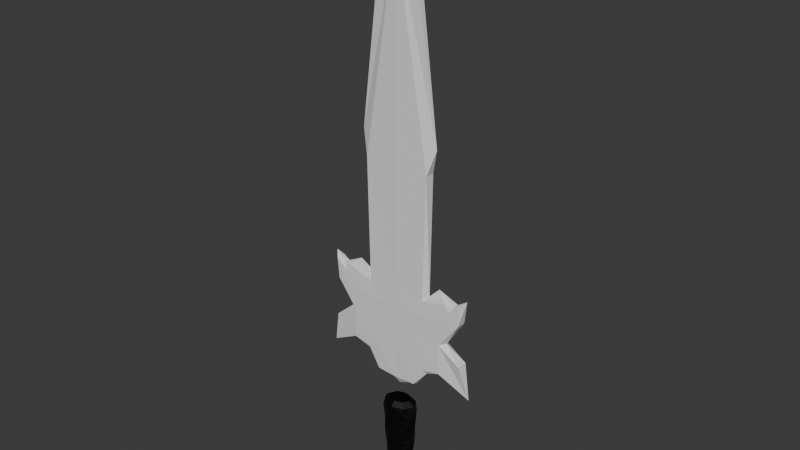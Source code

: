 # Source: Mirror.blend  (saved by Blender 4.2.66; exported with 4.5.12 LTS)
import bpy
from mathutils import Matrix  # noqa: F401  (used for matrix-valued properties, if any)

bpy.ops.wm.read_factory_settings(use_empty=True)
scene = bpy.context.scene
scene.name = 'Scene'

# ---- collections
col_collection = bpy.data.collections.new('Collection'); scene.collection.children.link(col_collection)

# ---- materials (node trees are filled in below, after node groups)
mat_material_002 = bpy.data.materials.new('Material.002')

# ---- material node trees
mat_material_002.use_nodes = True; mat_material_002.node_tree.nodes.clear()
_N = mat_material_002.node_tree.nodes; _L = mat_material_002.node_tree.links
n0 = _N.new('ShaderNodeBsdfPrincipled'); n0.name = 'Principled BSDF'; n0.location = (10, 300)
n0.inputs[0].default_value = (0.035, 0.035, 0.035, 1.0)
n0.inputs[1].default_value = 1.0
n1 = _N.new('ShaderNodeOutputMaterial'); n1.name = 'Material Output'; n1.location = (300, 300)
_L.new(n0.outputs[0], n1.inputs[0])
n1.is_active_output = True

# ---- world
world_world = bpy.data.worlds.new('World'); scene.world = world_world
world_world.use_nodes = True; world_world.node_tree.nodes.clear()
_N = world_world.node_tree.nodes; _L = world_world.node_tree.links
n0 = _N.new('ShaderNodeOutputWorld'); n0.name = 'World Output'; n0.location = (300, 300)
n1 = _N.new('ShaderNodeBackground'); n1.name = 'Background'; n1.location = (10, 300)
n1.inputs[0].default_value = (0.05088, 0.05088, 0.05088, 1.0)
_L.new(n1.outputs[0], n0.inputs[0])
n0.is_active_output = True
world_world.color = (0.05088, 0.05088, 0.05088)
world_world.sun_shadow_jitter_overblur = 0.0

# ---- meshes
me_plane_002 = bpy.data.meshes.new('Plane.002')
me_plane_002.from_pydata([(-0.9574, -0.1133, -3.864), (0.0, -0.1104, -3.923), (-0.6656, -0.1703, 15.28), (-1.367, -0.1194, 0.3503), (0.0, -0.09614, 0.5104), (0.0, -0.1104, 2.87), (-1.432, -0.1012, -2.962), (-0.6458, -0.09695, 0.4134), (-0.8561, -0.1115, 2.811), (-0.6432, -0.07804, -3.009), (-1.432, -0.6119, -2.962), (-0.9574, -0.5997, -3.864), (0.0, -0.6027, -3.923), (-0.6656, -0.5427, 15.28), (-1.367, -0.5937, 0.3503), (0.0, -0.6169, 0.5104), (-0.6432, -0.635, -3.009), (-1.576, -0.3565, 0.5271), (-0.9653, -0.3565, -3.955), (0.0, -0.3565, -4.316), (0.0, -0.3565, 16.53), (-2.277, -0.108, -2.774), (-2.277, -0.605, -2.774), (-2.312, -0.3565, -2.889), (-0.6379, -0.08322, -1.438), (-0.6379, -0.6298, -1.438), (-2.264, -0.1052, -1.368), (-2.264, -0.6078, -1.368), (-2.503, -0.3565, -1.324), (-2.077, -0.3565, 1.082), (-2.508, -0.1358, 0.6469), (-2.508, -0.5772, 0.6469), (0.0, -0.0896, -0.4422), (-0.5914, -0.08956, -0.4336), (-0.5914, -0.6235, -0.4336), (-1.303, -0.09141, -0.4047), (-2.014, -0.09543, -0.247), (-2.014, -0.6176, -0.247), (-2.738, -0.121, 0.3392), (-2.738, -0.5921, 0.3392), (-3.265, -0.1365, 0.7677), (-3.181, -0.1326, -0.1708), (-3.265, -0.5765, 0.7677), (-3.181, -0.5805, -0.1708), (-3.465, -0.3565, 1.027), (-1.465, -0.07994, -2.226), (-1.465, -0.6331, -2.226), (0.0, -0.0783, -2.223), (0.0, -0.6348, -2.223), (-3.683, -0.3565, -3.595), (-3.296, -0.1209, -2.027), (-3.296, -0.5922, -2.027), (-1.588, -0.4966, -3.112), (-2.905, -0.4859, 0.6343), (-1.588, -0.2165, -3.112), (-2.905, -0.2272, 0.6343), (-1.504, -0.1458, 5.949), (-1.504, -0.5673, 5.949), (0.0, -0.1189, 5.813), (0.0, -0.1248, 15.08), (0.0, -0.5883, 15.08), (-1.835, -0.3565, 7.058), (-1.355, -0.08687, -0.9801), (-2.799, -0.1079, -0.238), (-2.799, -0.6052, -0.238), (0.0, -0.0861, -1.001), (-0.6149, -0.08599, -1.001), (0.0, -0.627, -1.001), (0.0, -0.09161, -0.1173), (-0.313, -0.09528, 0.4299), (-0.5954, -0.09247, -0.1254), (-0.2857, -0.08958, -0.4424), (-0.2904, -0.08768, -0.7451), (-0.9442, -0.09541, -0.1294), (-0.3797, -0.1025, 1.436)], [], [(12, 48, 16), (41, 63, 26), (34, 15, 14), (49, 22, 27, 51), (16, 10, 11), (12, 11, 18, 19), (55, 29, 30), (52, 22, 23), (64, 43, 27), (32, 65, 72), (44, 40, 41), (37, 64, 27), (33, 71, 72), (54, 6, 0), (52, 18, 11), (15, 34, 67), (72, 66, 33), (12, 16, 11), (46, 10, 16), (5, 74, 8), (46, 25, 27), (58, 5, 8), (34, 14, 37), (56, 61, 2, 59), (66, 72, 65), (48, 67, 25), (26, 63, 36, 62), (37, 39, 64), (27, 25, 34, 37), (64, 42, 43), (45, 26, 62, 24), (25, 46, 16, 48), (63, 41, 40), (2, 20, 59), (58, 56, 59), (6, 9, 0), (67, 34, 25), (42, 44, 43), (36, 30, 3), (9, 1, 0), (56, 17, 57, 61), (45, 21, 26), (73, 3, 7), (39, 31, 53), (21, 54, 23), (0, 1, 19, 18), (52, 10, 22), (3, 35, 36), (47, 1, 9), (69, 74, 4), (49, 50, 26, 21), (21, 23, 49), (66, 65, 24), (23, 22, 49), (28, 27, 43), (60, 57, 15), (55, 44, 53), (8, 56, 58), (42, 39, 53), (62, 66, 24), (23, 54, 18, 52), (29, 53, 31), (8, 74, 7), (50, 51, 28), (29, 31, 14, 17), (44, 41, 43), (35, 73, 33), (45, 6, 21), (72, 71, 32), (20, 13, 60), (53, 44, 42), (3, 17, 56), (64, 39, 42), (8, 3, 56), (20, 2, 61, 13), (38, 63, 40), (9, 45, 24, 47), (21, 6, 54), (46, 27, 22), (10, 46, 22), (33, 66, 62, 35), (61, 57, 60, 13), (29, 17, 3, 30), (11, 10, 52), (65, 47, 24), (41, 26, 28), (37, 14, 31), (55, 38, 40), (54, 0, 18), (63, 38, 36), (14, 15, 57), (36, 38, 30), (51, 27, 28), (14, 57, 17), (55, 40, 44), (73, 70, 33), (35, 62, 36), (6, 45, 9), (38, 55, 30), (39, 37, 31), (69, 7, 74), (70, 73, 7), (26, 50, 28), (5, 4, 74), (70, 69, 68, 71), (32, 71, 68), (70, 7, 69), (33, 70, 71), (69, 4, 68), (8, 7, 3), (3, 73, 35), (43, 41, 28), (51, 50, 49), (53, 29, 55)])
_k = set([(0, 1), (0, 6), (0, 9), (0, 18), (0, 54), (1, 9), (1, 19), (1, 47), (2, 20), (2, 59), (2, 61), (3, 7), (3, 8), (3, 17), (3, 30), (3, 35), (3, 36), (3, 56), (3, 73), (4, 5), (4, 68), (4, 69), (4, 74), (5, 8), (5, 58), (5, 74), (6, 9), (6, 21), (6, 45), (6, 54), (7, 8), (7, 69), (7, 70), (7, 73), (7, 74), (8, 56), (8, 58), (8, 74), (9, 45), (9, 47), (10, 11), (10, 16), (10, 22), (10, 46), (10, 52), (11, 12), (11, 16), (11, 18), (11, 52), (12, 16), (12, 19), (12, 48), (13, 20), (13, 60), (13, 61), (14, 15), (14, 17), (14, 31), (14, 34), (14, 37), (14, 57), (15, 34), (15, 57), (15, 60), (15, 67), (16, 46), (16, 48), (17, 29), (17, 56), (17, 57), (18, 19), (18, 52), (18, 54), (20, 59), (20, 60), (21, 23), (21, 26), (21, 45), (21, 49), (21, 54), (22, 23), (22, 27), (22, 46), (22, 49), (22, 52), (23, 49), (23, 52), (23, 54), (24, 45), (24, 47), (24, 62), (24, 65), (24, 66), (25, 27), (25, 34), (25, 46), (25, 48), (25, 67), (26, 28), (26, 41), (26, 45), (26, 50), (26, 62), (26, 63), (27, 28), (27, 37), (27, 43), (27, 46), (27, 51), (27, 64), (28, 41), (28, 43), (28, 50), (28, 51), (29, 30), (29, 31), (29, 53), (29, 55), (30, 36), (30, 38), (30, 55), (31, 37), (31, 39), (31, 53), (32, 65), (32, 68), (32, 71), (32, 72), (33, 35), (33, 66), (33, 70), (33, 71), (33, 72), (33, 73), (34, 37), (34, 67), (35, 36), (35, 62), (35, 73), (36, 38), (36, 62), (36, 63), (37, 39), (37, 64), (38, 40), (38, 55), (38, 63), (39, 42), (39, 53), (39, 64), (40, 41), (40, 44), (40, 55), (40, 63), (41, 44), (41, 63), (42, 43), (42, 44), (42, 53), (42, 64), (43, 44), (43, 64), (44, 53), (44, 55), (47, 65), (48, 67), (49, 50), (49, 51), (56, 58), (56, 59), (56, 61), (57, 60), (57, 61), (58, 59), (62, 66), (65, 66), (65, 72), (66, 72), (68, 69), (68, 71), (69, 70), (69, 74), (70, 71), (70, 73), (71, 72)])
me_plane_002.attributes.new('sharp_edge', 'BOOLEAN', 'EDGE').data.foreach_set('value', [ (min(e.vertices), max(e.vertices)) in _k for e in me_plane_002.edges])
_uv = me_plane_002.uv_layers.new(name='UVMap')
_uv.uv.foreach_set('vector', [0.5, 0.0, 0.5, 0.08524, 0.3, 0.06518, 0.0, 0.125, 0.0, 0.1419, 0.0, 0.125, 0.3, 0.1719, 0.5, 0.1848, 0.0, 0.1848, 0.0, 0.08524, 0.0, 0.06518, 0.0, 0.125, 0.0, 0.125, 0.3, 0.06518, 0.0, 0.06518, 0.0, 0.0, 0.5, 0.0, 0.0, 0.0, 0.0, 0.0, 0.5, 0.0, 0.0, 0.1719, 0.0, 0.1848, 0.0, 0.1848, 0.0, 0.06518, 0.0, 0.06518, 0.0, 0.06518, 0.0, 0.1419, 0.0, 0.125, 0.0, 0.125, 0.5, 0.1719, 0.5, 0.1419, 0.4, 0.1569, 0.0, 0.1719, 0.0, 0.1719, 0.0, 0.125, 0.0, 0.1719, 0.0, 0.1419, 0.0, 0.125, 0.3, 0.1719, 0.4, 0.1719, 0.4, 0.1569, 0.0, 0.06518, 0.0, 0.06518, 0.0, 0.0, 0.0, 0.06518, 0.0, 0.0, 0.0, 0.0, 0.5, 0.1848, 0.3, 0.1719, 0.5, 0.1419, 0.4, 0.1569, 0.3, 0.1419, 0.3, 0.1719, 0.5, 0.0, 0.3, 0.06518, 0.0, 0.0, 0.0, 0.08524, 0.0, 0.06518, 0.3, 0.06518, 0.5, 0.3275, 0.4, 0.2561, 0.3, 0.3275, 0.0, 0.08524, 0.3, 0.125, 0.0, 0.125, 0.5, 0.546, 0.5, 0.3275, 0.3, 0.3275, 0.3, 0.1719, 0.0, 0.1848, 0.0, 0.1719, 0.0, 0.546, 0.0, 0.6505, 0.0, 1.0, 0.5, 0.6505, 0.3, 0.1419, 0.4, 0.1569, 0.5, 0.1419, 0.5, 0.08524, 0.5, 0.1419, 0.3, 0.125, 0.0, 0.125, 0.0, 0.1419, 0.0, 0.1719, 0.0, 0.1419, 0.0, 0.1719, 0.0, 0.1719, 0.0, 0.1419, 0.0, 0.125, 0.3, 0.125, 0.3, 0.1719, 0.0, 0.1719, 0.0, 0.1419, 0.0, 0.1719, 0.0, 0.125, 0.0, 0.08524, 0.0, 0.125, 0.0, 0.1419, 0.3, 0.125, 0.3, 0.125, 0.0, 0.08524, 0.3, 0.06518, 0.5, 0.08524, 0.0, 0.1419, 0.0, 0.125, 0.0, 0.1719, 0.0, 1.0, 0.5, 1.0, 0.5, 0.6505, 0.5, 0.546, 0.0, 0.546, 0.5, 0.6505, 0.0, 0.06518, 0.3, 0.06518, 0.0, 0.0, 0.5, 0.1419, 0.3, 0.1719, 0.3, 0.125, 0.0, 0.1719, 0.0, 0.1719, 0.0, 0.125, 0.0, 0.1719, 0.0, 0.1848, 0.0, 0.1848, 0.3, 0.06518, 0.5, 0.0, 0.0, 0.0, 0.0, 0.546, 0.0, 0.1848, 0.0, 0.546, 0.0, 0.6505, 0.0, 0.08524, 0.0, 0.06518, 0.0, 0.125, 0.15, 0.1783, 0.0, 0.1848, 0.3, 0.1848, 0.0, 0.1719, 0.0, 0.1848, 0.0, 0.1719, 0.0, 0.06518, 0.0, 0.06518, 0.0, 0.06518, 0.0, 0.0, 0.5, 0.0, 0.5, 0.0, 0.0, 0.0, 0.0, 0.06518, 0.0, 0.06518, 0.0, 0.06518, 0.0, 0.1848, 0.0, 0.1719, 0.0, 0.1719, 0.5, 0.08524, 0.5, 0.0, 0.3, 0.06518, 0.4, 0.1848, 0.4, 0.2561, 0.5, 0.1848, 0.0, 0.08524, 0.0, 0.125, 0.0, 0.125, 0.0, 0.06518, 0.0, 0.06518, 0.0, 0.06518, 0.0, 0.08524, 0.3, 0.1419, 0.5, 0.1419, 0.3, 0.125, 0.0, 0.06518, 0.0, 0.06518, 0.0, 0.08524, 0.0, 0.125, 0.0, 0.125, 0.0, 0.125, 0.5, 0.6505, 0.0, 0.546, 0.5, 0.1848, 0.0, 0.1719, 0.0, 0.1719, 0.0, 0.1719, 0.3, 0.3275, 0.0, 0.546, 0.5, 0.546, 0.0, 0.1719, 0.0, 0.1719, 0.0, 0.1719, 0.0, 0.1419, 0.3, 0.1419, 0.3, 0.125, 0.0, 0.06518, 0.0, 0.06518, 0.0, 0.0, 0.0, 0.06518, 0.0, 0.1848, 0.0, 0.1719, 0.0, 0.1848, 0.3, 0.3275, 0.4, 0.2561, 0.3, 0.1848, 0.0, 0.125, 0.0, 0.125, 0.0, 0.125, 0.0, 0.1848, 0.0, 0.1848, 0.0, 0.1848, 0.0, 0.1848, 0.0, 0.1719, 0.0, 0.125, 0.0, 0.125, 0.0, 0.1719, 0.15, 0.1783, 0.3, 0.1719, 0.0, 0.08524, 0.0, 0.06518, 0.0, 0.06518, 0.4, 0.1569, 0.4, 0.1719, 0.5, 0.1719, 0.5, 1.0, 0.0, 1.0, 0.5, 0.6505, 0.0, 0.1719, 0.0, 0.1719, 0.0, 0.1719, 0.0, 0.1848, 0.0, 0.1848, 0.0, 0.546, 0.0, 0.1419, 0.0, 0.1719, 0.0, 0.1719, 0.3, 0.3275, 0.0, 0.1848, 0.0, 0.546, 0.5, 1.0, 0.0, 1.0, 0.0, 0.6505, 0.0, 1.0, 0.0, 0.1719, 0.0, 0.1419, 0.0, 0.1719, 0.3, 0.06518, 0.0, 0.08524, 0.3, 0.125, 0.5, 0.08524, 0.0, 0.06518, 0.0, 0.06518, 0.0, 0.06518, 0.0, 0.08524, 0.0, 0.125, 0.0, 0.06518, 0.0, 0.06518, 0.0, 0.08524, 0.0, 0.06518, 0.3, 0.1719, 0.3, 0.1419, 0.0, 0.1419, 0.0, 0.1719, 0.0, 0.6505, 0.0, 0.546, 0.5, 0.6505, 0.0, 1.0, 0.0, 0.1848, 0.0, 0.1848, 0.0, 0.1848, 0.0, 0.1848, 0.0, 0.0, 0.0, 0.06518, 0.0, 0.06518, 0.5, 0.1419, 0.5, 0.08524, 0.3, 0.125, 0.0, 0.125, 0.0, 0.125, 0.0, 0.125, 0.0, 0.1719, 0.0, 0.1848, 0.0, 0.1848, 0.0, 0.1719, 0.0, 0.1719, 0.0, 0.1719, 0.0, 0.06518, 0.0, 0.0, 0.0, 0.0, 0.0, 0.1419, 0.0, 0.1719, 0.0, 0.1719, 0.0, 0.1848, 0.5, 0.1848, 0.0, 0.546, 0.0, 0.1719, 0.0, 0.1719, 0.0, 0.1848, 0.0, 0.125, 0.0, 0.125, 0.0, 0.125, 0.0, 0.1848, 0.0, 0.546, 0.0, 0.1848, 0.0, 0.1719, 0.0, 0.1719, 0.0, 0.1719, 0.15, 0.1783, 0.3, 0.1783, 0.3, 0.1719, 0.0, 0.1719, 0.0, 0.1419, 0.0, 0.1719, 0.0, 0.06518, 0.0, 0.08524, 0.3, 0.06518, 0.0, 0.1719, 0.0, 0.1719, 0.0, 0.1848, 0.0, 0.1719, 0.0, 0.1719, 0.0, 0.1848, 0.4, 0.1848, 0.3, 0.1848, 0.4, 0.2561, 0.3, 0.1783, 0.15, 0.1783, 0.3, 0.1848, 0.0, 0.125, 0.0, 0.125, 0.0, 0.125, 0.5, 0.3275, 0.5, 0.1848, 0.4, 0.2561, 0.3, 0.1783, 0.4, 0.1848, 0.5, 0.1783, 0.4, 0.1719, 0.5, 0.1719, 0.4, 0.1719, 0.5, 0.1783, 0.3, 0.1783, 0.3, 0.1848, 0.4, 0.1848, 0.3, 0.1719, 0.3, 0.1783, 0.4, 0.1719, 0.4, 0.1848, 0.5, 0.1848, 0.5, 0.1783, 0.3, 0.3275, 0.3, 0.1848, 0.0, 0.1848, 0.0, 0.1848, 0.15, 0.1783, 0.0, 0.1719, 0.0, 0.125, 0.0, 0.125, 0.0, 0.125, 0.0, 0.125, 0.0, 0.125, 0.0, 0.08524, 0.0, 0.1719, 0.0, 0.1848, 0.0, 0.1719])
me_plane_002.update()
me_circle_002 = bpy.data.meshes.new('Circle.002')
me_circle_002.from_pydata([(-0.004338, 0.6253, -2.22), (-0.4452, 0.4391, -2.22), (-0.6253, -0.004338, -2.22), (-0.4391, -0.4452, -2.22), (0.004338, -0.6253, -2.22), (0.4452, -0.4391, -2.22), (0.6253, 0.004338, -2.22), (0.4391, 0.4452, -2.22), (-0.1424, 0.7206, -1.708), (-0.6102, 0.4089, -1.708), (-0.7206, -0.1424, -1.708), (-0.4089, -0.6102, -1.708), (0.1424, -0.7206, -1.708), (0.6102, -0.4089, -1.708), (0.7206, 0.1424, -1.708), (0.4089, 0.6102, -1.708), (-0.2758, 0.6677, -1.375), (-0.6672, 0.2771, -1.375), (-0.6677, -0.2758, -1.375), (-0.2771, -0.6672, -1.375), (0.2758, -0.6677, -1.375), (0.6672, -0.2771, -1.375), (0.6677, 0.2758, -1.375), (0.2771, 0.6672, -1.375), (-0.3904, 0.5846, -1.022), (-0.6894, 0.1373, -1.022), (-0.5846, -0.3904, -1.022), (-0.1373, -0.6894, -1.022), (0.3904, -0.5846, -1.022), (0.6894, -0.1373, -1.022), (0.5846, 0.3904, -1.022), (0.1373, 0.6894, -1.022), (-0.4798, 0.4796, -0.6611), (-0.6785, -0.0001482, -0.6611), (-0.4796, -0.4798, -0.6611), (0.0001481, -0.6785, -0.6611), (0.4798, -0.4796, -0.6611), (0.6785, 0.0001481, -0.6611), (0.4796, 0.4798, -0.6611), (-0.0001482, 0.6785, -0.6611), (-0.5411, 0.3611, -0.3034), (-0.6379, -0.1273, -0.3034), (-0.3611, -0.5411, -0.3034), (0.1273, -0.6379, -0.3034), (0.5411, -0.3611, -0.3034), (0.6379, 0.1273, -0.3034), (0.3611, 0.5411, -0.3034), (-0.1273, 0.6379, -0.3034), (-0.5735, 0.2374, 0.04301), (-0.5734, -0.2377, 0.04301), (-0.2374, -0.5735, 0.04301), (0.2377, -0.5734, 0.04301), (0.5735, -0.2374, 0.04301), (0.5734, 0.2377, 0.04301), (0.2374, 0.5735, 0.04301), (-0.2377, 0.5734, 0.04301), (-0.5747, 0.1136, 0.3856), (-0.4866, -0.3261, 0.3856), (-0.1136, -0.5747, 0.3856), (0.3261, -0.4866, 0.3856), (0.5747, -0.1136, 0.3856), (0.4866, 0.3261, 0.3856), (0.1136, 0.5747, 0.3856), (-0.3261, 0.4866, 0.3856), (-0.5506, -0.0009144, 0.7094), (-0.3887, -0.39, 0.7094), (0.0009144, -0.5506, 0.7094), (0.39, -0.3887, 0.7094), (0.5506, 0.0009143, 0.7094), (0.3887, 0.39, 0.7094), (-0.0009144, 0.5506, 0.7094), (-0.39, 0.3887, 0.7094), (-0.5068, -0.1019, 1.011), (-0.2863, -0.4304, 1.011), (0.1019, -0.5068, 1.011), (0.4304, -0.2863, 1.011), (0.5068, 0.1019, 1.011), (0.2863, 0.4304, 1.011), (-0.1019, 0.5068, 1.011), (-0.4304, 0.2863, 1.011), (-0.4491, -0.1867, 1.286), (-0.1855, -0.4496, 1.286), (0.1867, -0.4491, 1.286), (0.4496, -0.1855, 1.286), (0.4491, 0.1867, 1.286), (0.1855, 0.4496, 1.286), (-0.1867, 0.4491, 1.286), (-0.4496, 0.1855, 1.286), (-0.3758, -0.2526, 1.548), (-0.08711, -0.4443, 1.548), (0.2526, -0.3758, 1.548), (0.4443, -0.08711, 1.548), (0.3758, 0.2526, 1.548), (0.08711, 0.4443, 1.548), (-0.2526, 0.3758, 1.548), (-0.4443, 0.08711, 1.548), (-0.2987, -0.3005, 1.788), (0.001257, -0.4237, 1.788), (0.3005, -0.2987, 1.788), (0.4237, 0.001257, 1.788), (0.2987, 0.3005, 1.788), (-0.001258, 0.4237, 1.788), (-0.3005, 0.2987, 1.788), (-0.4237, -0.001258, 1.788), (-0.2218, -0.3339, 2.009), (0.0793, -0.3929, 2.009), (0.3339, -0.2218, 2.009), (0.3929, 0.0793, 2.009), (0.2218, 0.3339, 2.009), (-0.0793, 0.3929, 2.009), (-0.3339, 0.2218, 2.009), (-0.3929, -0.0793, 2.009), (-0.1473, -0.357, 2.21), (0.1483, -0.3566, 2.21), (0.357, -0.1473, 2.21), (0.3566, 0.1483, 2.21), (0.1473, 0.357, 2.21), (-0.1483, 0.3566, 2.21), (-0.357, 0.1473, 2.21), (-0.3566, -0.1483, 2.21), (-0.0717, -0.3638, 2.404), (0.2065, -0.3079, 2.404), (0.3638, -0.0717, 2.404), (0.3079, 0.2065, 2.404), (0.0717, 0.3638, 2.404), (-0.2065, 0.3079, 2.404), (-0.3638, 0.0717, 2.404), (-0.3079, -0.2065, 2.404), (-0.006886, -0.3653, 2.59), (0.2534, -0.2631, 2.59), (0.3653, -0.006886, 2.59), (0.2631, 0.2534, 2.59), (0.006886, 0.3653, 2.59), (-0.2534, 0.2631, 2.59), (-0.3653, 0.006886, 2.59), (-0.2631, -0.2534, 2.59), (-3.711e-08, 0.9613, -2.028), (-0.6797, 0.6797, -2.028), (-0.9613, -4.295e-08, -2.028), (-0.6797, -0.6797, -2.028), (-3.711e-08, -0.9613, -2.028), (0.6797, -0.6797, -2.028), (0.9613, -4.295e-08, -2.028), (0.6797, 0.6797, -2.028), (-0.194, 0.9754, -1.703), (-0.8269, 0.5525, -1.703), (-0.9754, -0.194, -1.703), (-0.5525, -0.8269, -1.703), (0.194, -0.9754, -1.703), (0.8269, -0.5525, -1.703), (0.9754, 0.194, -1.703), (0.5525, 0.8269, -1.703), (-0.3759, 0.9075, -1.367), (-0.9075, 0.3759, -1.367), (-0.9075, -0.3759, -1.367), (-0.3759, -0.9075, -1.367), (0.3759, -0.9075, -1.367), (0.9075, -0.3759, -1.367), (0.9075, 0.3759, -1.367), (0.3759, 0.9075, -1.367), (-0.5348, 0.8004, -1.01), (-0.9441, 0.1878, -1.01), (-0.8004, -0.5348, -1.01), (-0.1878, -0.9441, -1.01), (0.5348, -0.8004, -1.01), (0.9441, -0.1878, -1.01), (0.8004, 0.5348, -1.01), (0.1878, 0.9441, -1.01), (-0.6632, 0.6632, -0.6478), (-0.938, -4.353e-08, -0.6478), (-0.6632, -0.6632, -0.6478), (-3.711e-08, -0.938, -0.6478), (0.6632, -0.6632, -0.6478), (0.938, -4.353e-08, -0.6478), (0.6632, 0.6632, -0.6478), (-3.711e-08, 0.938, -0.6478), (-0.7565, 0.5055, -0.2885), (-0.8924, -0.1775, -0.2885), (-0.5055, -0.7565, -0.2885), (0.1775, -0.8924, -0.2885), (0.7565, -0.5055, -0.2885), (0.8924, 0.1775, -0.2885), (0.5055, 0.7565, -0.2885), (-0.1775, 0.8924, -0.2885), (-0.8129, 0.3367, 0.0601), (-0.8129, -0.3367, 0.0601), (-0.3367, -0.8129, 0.0601), (0.3367, -0.8129, 0.0601), (0.8129, -0.3367, 0.0601), (0.8129, 0.3367, 0.0601), (0.3367, 0.8129, 0.0601), (-0.3367, 0.8129, 0.0601), (-0.8285, 0.1648, 0.4048), (-0.7024, -0.4693, 0.4048), (-0.1648, -0.8285, 0.4048), (0.4693, -0.7024, 0.4048), (0.8285, -0.1648, 0.4048), (0.7024, 0.4693, 0.4048), (0.1648, 0.8285, 0.4048), (-0.4693, 0.7024, 0.4048), (-0.8095, -7.892e-08, 0.7295), (-0.5724, -0.5724, 0.7295), (-7.304e-09, -0.8095, 0.7295), (0.5724, -0.5724, 0.7295), (0.8095, -8.14e-09, 0.7295), (0.5724, 0.5724, 0.7295), (-6.691e-08, 0.8095, 0.7295), (-0.5724, 0.5724, 0.7295), (-0.7609, -0.1513, 1.031), (-0.431, -0.645, 1.031), (0.1513, -0.7609, 1.031), (0.645, -0.431, 1.031), (0.7609, 0.1513, 1.031), (0.431, 0.645, 1.031), (-0.1513, 0.7609, 1.031), (-0.645, 0.431, 1.031), (-0.6883, -0.2851, 1.307), (-0.2851, -0.6883, 1.307), (0.2851, -0.6883, 1.307), (0.6883, -0.2851, 1.307), (0.6883, 0.2851, 1.307), (0.2851, 0.6883, 1.307), (-0.2851, 0.6883, 1.307), (-0.6883, 0.2851, 1.307), (-0.5915, -0.3952, 1.571), (-0.1388, -0.6977, 1.571), (0.3952, -0.5915, 1.571), (0.6977, -0.1388, 1.571), (0.5915, 0.3952, 1.571), (0.1388, 0.6977, 1.571), (-0.3952, 0.5915, 1.571), (-0.6977, 0.1388, 1.571), (-0.4826, -0.4826, 1.809), (-3.711e-08, -0.6825, 1.809), (0.4826, -0.4826, 1.809), (0.6825, -4.353e-08, 1.809), (0.4826, 0.4826, 1.809), (-3.711e-08, 0.6825, 1.809), (-0.4826, 0.4826, 1.809), (-0.6825, -4.353e-08, 1.809), (-0.3667, -0.5489, 2.025), (0.1288, -0.6474, 2.025), (0.5489, -0.3667, 2.025), (0.6474, 0.1288, 2.025), (0.3667, 0.5489, 2.025), (-0.1288, 0.6474, 2.025), (-0.5489, 0.3667, 2.025), (-0.6474, -0.1288, 2.025), (-0.2471, -0.5965, 2.223), (0.2471, -0.5965, 2.223), (0.5965, -0.2471, 2.223), (0.5965, 0.2471, 2.223), (0.2471, 0.5965, 2.223), (-0.2471, 0.5965, 2.223), (-0.5965, 0.2471, 2.223), (-0.5965, -0.2471, 2.223), (-0.123, -0.6184, 2.414), (0.3503, -0.5243, 2.414), (0.6184, -0.123, 2.414), (0.5243, 0.3503, 2.414), (0.123, 0.6184, 2.414), (-0.3503, 0.5243, 2.414), (-0.6184, 0.123, 2.414), (-0.5243, -0.3503, 2.414), (2.25e-08, -0.6251, 2.596), (0.442, -0.442, 2.596), (0.6251, 1.113e-08, 2.596), (0.442, 0.442, 2.596), (-9.671e-08, 0.6251, 2.596), (-0.442, 0.442, 2.596), (-0.6251, -9.819e-08, 2.596), (-0.442, -0.442, 2.596)], [], [(1, 0, 8, 9), (9, 8, 16, 17), (17, 16, 24, 25), (25, 24, 32, 33), (33, 32, 40, 41), (41, 40, 48, 49), (49, 48, 56, 57), (57, 56, 64, 65), (65, 64, 72, 73), (73, 72, 80, 81), (81, 80, 88, 89), (89, 88, 96, 97), (97, 96, 104, 105), (105, 104, 112, 113), (113, 112, 120, 121), (121, 120, 128, 129), (2, 1, 9, 10), (10, 9, 17, 18), (18, 17, 25, 26), (26, 25, 33, 34), (34, 33, 41, 42), (42, 41, 49, 50), (50, 49, 57, 58), (58, 57, 65, 66), (66, 65, 73, 74), (74, 73, 81, 82), (82, 81, 89, 90), (90, 89, 97, 98), (98, 97, 105, 106), (106, 105, 113, 114), (114, 113, 121, 122), (122, 121, 129, 130), (3, 2, 10, 11), (11, 10, 18, 19), (19, 18, 26, 27), (27, 26, 34, 35), (35, 34, 42, 43), (43, 42, 50, 51), (51, 50, 58, 59), (59, 58, 66, 67), (67, 66, 74, 75), (75, 74, 82, 83), (83, 82, 90, 91), (91, 90, 98, 99), (99, 98, 106, 107), (107, 106, 114, 115), (115, 114, 122, 123), (123, 122, 130, 131), (4, 3, 11, 12), (12, 11, 19, 20), (20, 19, 27, 28), (28, 27, 35, 36), (36, 35, 43, 44), (44, 43, 51, 52), (52, 51, 59, 60), (60, 59, 67, 68), (68, 67, 75, 76), (76, 75, 83, 84), (84, 83, 91, 92), (92, 91, 99, 100), (100, 99, 107, 108), (108, 107, 115, 116), (116, 115, 123, 124), (124, 123, 131, 132), (5, 4, 12, 13), (13, 12, 20, 21), (21, 20, 28, 29), (29, 28, 36, 37), (37, 36, 44, 45), (45, 44, 52, 53), (53, 52, 60, 61), (61, 60, 68, 69), (69, 68, 76, 77), (77, 76, 84, 85), (85, 84, 92, 93), (93, 92, 100, 101), (101, 100, 108, 109), (109, 108, 116, 117), (117, 116, 124, 125), (125, 124, 132, 133), (6, 5, 13, 14), (14, 13, 21, 22), (22, 21, 29, 30), (30, 29, 37, 38), (38, 37, 45, 46), (46, 45, 53, 54), (54, 53, 61, 62), (62, 61, 69, 70), (70, 69, 77, 78), (78, 77, 85, 86), (86, 85, 93, 94), (94, 93, 101, 102), (102, 101, 109, 110), (110, 109, 117, 118), (118, 117, 125, 126), (126, 125, 133, 134), (7, 6, 14, 15), (15, 14, 22, 23), (23, 22, 30, 31), (31, 30, 38, 39), (39, 38, 46, 47), (47, 46, 54, 55), (55, 54, 62, 63), (63, 62, 70, 71), (71, 70, 78, 79), (79, 78, 86, 87), (87, 86, 94, 95), (95, 94, 102, 103), (103, 102, 110, 111), (111, 110, 118, 119), (119, 118, 126, 127), (127, 126, 134, 135), (0, 7, 15, 8), (8, 15, 23, 16), (16, 23, 31, 24), (24, 31, 39, 32), (32, 39, 47, 40), (40, 47, 55, 48), (48, 55, 63, 56), (56, 63, 71, 64), (64, 71, 79, 72), (72, 79, 87, 80), (80, 87, 95, 88), (88, 95, 103, 96), (96, 103, 111, 104), (104, 111, 119, 112), (112, 119, 127, 120), (120, 127, 135, 128), (137, 145, 144, 136), (145, 153, 152, 144), (153, 161, 160, 152), (161, 169, 168, 160), (169, 177, 176, 168), (177, 185, 184, 176), (185, 193, 192, 184), (193, 201, 200, 192), (201, 209, 208, 200), (209, 217, 216, 208), (217, 225, 224, 216), (225, 233, 232, 224), (233, 241, 240, 232), (241, 249, 248, 240), (249, 257, 256, 248), (257, 265, 264, 256), (138, 146, 145, 137), (146, 154, 153, 145), (154, 162, 161, 153), (162, 170, 169, 161), (170, 178, 177, 169), (178, 186, 185, 177), (186, 194, 193, 185), (194, 202, 201, 193), (202, 210, 209, 201), (210, 218, 217, 209), (218, 226, 225, 217), (226, 234, 233, 225), (234, 242, 241, 233), (242, 250, 249, 241), (250, 258, 257, 249), (258, 266, 265, 257), (139, 147, 146, 138), (147, 155, 154, 146), (155, 163, 162, 154), (163, 171, 170, 162), (171, 179, 178, 170), (179, 187, 186, 178), (187, 195, 194, 186), (195, 203, 202, 194), (203, 211, 210, 202), (211, 219, 218, 210), (219, 227, 226, 218), (227, 235, 234, 226), (235, 243, 242, 234), (243, 251, 250, 242), (251, 259, 258, 250), (259, 267, 266, 258), (140, 148, 147, 139), (148, 156, 155, 147), (156, 164, 163, 155), (164, 172, 171, 163), (172, 180, 179, 171), (180, 188, 187, 179), (188, 196, 195, 187), (196, 204, 203, 195), (204, 212, 211, 203), (212, 220, 219, 211), (220, 228, 227, 219), (228, 236, 235, 227), (236, 244, 243, 235), (244, 252, 251, 243), (252, 260, 259, 251), (260, 268, 267, 259), (141, 149, 148, 140), (149, 157, 156, 148), (157, 165, 164, 156), (165, 173, 172, 164), (173, 181, 180, 172), (181, 189, 188, 180), (189, 197, 196, 188), (197, 205, 204, 196), (205, 213, 212, 204), (213, 221, 220, 212), (221, 229, 228, 220), (229, 237, 236, 228), (237, 245, 244, 236), (245, 253, 252, 244), (253, 261, 260, 252), (261, 269, 268, 260), (142, 150, 149, 141), (150, 158, 157, 149), (158, 166, 165, 157), (166, 174, 173, 165), (174, 182, 181, 173), (182, 190, 189, 181), (190, 198, 197, 189), (198, 206, 205, 197), (206, 214, 213, 205), (214, 222, 221, 213), (222, 230, 229, 221), (230, 238, 237, 229), (238, 246, 245, 237), (246, 254, 253, 245), (254, 262, 261, 253), (262, 270, 269, 261), (143, 151, 150, 142), (151, 159, 158, 150), (159, 167, 166, 158), (167, 175, 174, 166), (175, 183, 182, 174), (183, 191, 190, 182), (191, 199, 198, 190), (199, 207, 206, 198), (207, 215, 214, 206), (215, 223, 222, 214), (223, 231, 230, 222), (231, 239, 238, 230), (239, 247, 246, 238), (247, 255, 254, 246), (255, 263, 262, 254), (263, 271, 270, 262), (136, 144, 151, 143), (144, 152, 159, 151), (152, 160, 167, 159), (160, 168, 175, 167), (168, 176, 183, 175), (176, 184, 191, 183), (184, 192, 199, 191), (192, 200, 207, 199), (200, 208, 215, 207), (208, 216, 223, 215), (216, 224, 231, 223), (224, 232, 239, 231), (232, 240, 247, 239), (240, 248, 255, 247), (248, 256, 263, 255), (256, 264, 271, 263), (0, 1, 137, 136), (1, 2, 138, 137), (2, 3, 139, 138), (3, 4, 140, 139), (4, 5, 141, 140), (5, 6, 142, 141), (6, 7, 143, 142), (7, 0, 136, 143), (129, 128, 264, 265), (130, 129, 265, 266), (131, 130, 266, 267), (132, 131, 267, 268), (133, 132, 268, 269), (134, 133, 269, 270), (135, 134, 270, 271), (128, 135, 271, 264)])
_uv = me_circle_002.uv_layers.new(name='UVMap')
_uv.uv.foreach_set('vector', [0.0, 0.0, 0.0, 0.0, 0.03125, 0.0, 0.03125, 0.0, 0.03125, 0.0, 0.03125, 0.0, 0.0625, 0.0, 0.0625, 0.0, 0.0625, 0.0, 0.0625, 0.0, 0.09375, 0.0, 0.09375, 0.0, 0.09375, 0.0, 0.09375, 0.0, 0.125, 0.0, 0.125, 0.0, 0.125, 0.0, 0.125, 0.0, 0.1562, 0.0, 0.1562, 0.0, 0.1562, 0.0, 0.1562, 0.0, 0.1875, 0.0, 0.1875, 0.0, 0.1875, 0.0, 0.1875, 0.0, 0.2188, 0.0, 0.2188, 0.0, 0.2188, 0.0, 0.2188, 0.0, 0.25, 0.0, 0.25, 0.0, 0.25, 0.0, 0.25, 0.0, 0.2812, 0.0, 0.2812, 0.0, 0.2812, 0.0, 0.2812, 0.0, 0.3125, 0.0, 0.3125, 0.0, 0.3125, 0.0, 0.3125, 0.0, 0.3438, 0.0, 0.3438, 0.0, 0.3438, 0.0, 0.3438, 0.0, 0.375, 0.0, 0.375, 0.0, 0.375, 0.0, 0.375, 0.0, 0.4062, 0.0, 0.4062, 0.0, 0.4062, 0.0, 0.4062, 0.0, 0.4375, 0.0, 0.4375, 0.0, 0.4375, 0.0, 0.4375, 0.0, 0.4688, 0.0, 0.4688, 0.0, 0.4688, 0.0, 0.4688, 0.0, 0.5, 0.0, 0.5, 0.0, 0.0, 0.0, 0.0, 0.0, 0.03125, 0.0, 0.03125, 0.0, 0.03125, 0.0, 0.03125, 0.0, 0.0625, 0.0, 0.0625, 0.0, 0.0625, 0.0, 0.0625, 0.0, 0.09375, 0.0, 0.09375, 0.0, 0.09375, 0.0, 0.09375, 0.0, 0.125, 0.0, 0.125, 0.0, 0.125, 0.0, 0.125, 0.0, 0.1562, 0.0, 0.1562, 0.0, 0.1562, 0.0, 0.1562, 0.0, 0.1875, 0.0, 0.1875, 0.0, 0.1875, 0.0, 0.1875, 0.0, 0.2188, 0.0, 0.2188, 0.0, 0.2188, 0.0, 0.2188, 0.0, 0.25, 0.0, 0.25, 0.0, 0.25, 0.0, 0.25, 0.0, 0.2812, 0.0, 0.2812, 0.0, 0.2812, 0.0, 0.2812, 0.0, 0.3125, 0.0, 0.3125, 0.0, 0.3125, 0.0, 0.3125, 0.0, 0.3438, 0.0, 0.3438, 0.0, 0.3438, 0.0, 0.3438, 0.0, 0.375, 0.0, 0.375, 0.0, 0.375, 0.0, 0.375, 0.0, 0.4062, 0.0, 0.4062, 0.0, 0.4062, 0.0, 0.4062, 0.0, 0.4375, 0.0, 0.4375, 0.0, 0.4375, 0.0, 0.4375, 0.0, 0.4688, 0.0, 0.4688, 0.0, 0.4688, 0.0, 0.4688, 0.0, 0.5, 0.0, 0.5, 0.0, 0.0, 0.0, 0.0, 0.0, 0.03125, 0.0, 0.03125, 0.0, 0.03125, 0.0, 0.03125, 0.0, 0.0625, 0.0, 0.0625, 0.0, 0.0625, 0.0, 0.0625, 0.0, 0.09375, 0.0, 0.09375, 0.0, 0.09375, 0.0, 0.09375, 0.0, 0.125, 0.0, 0.125, 0.0, 0.125, 0.0, 0.125, 0.0, 0.1562, 0.0, 0.1562, 0.0, 0.1562, 0.0, 0.1562, 0.0, 0.1875, 0.0, 0.1875, 0.0, 0.1875, 0.0, 0.1875, 0.0, 0.2188, 0.0, 0.2188, 0.0, 0.2188, 0.0, 0.2188, 0.0, 0.25, 0.0, 0.25, 0.0, 0.25, 0.0, 0.25, 0.0, 0.2812, 0.0, 0.2812, 0.0, 0.2812, 0.0, 0.2812, 0.0, 0.3125, 0.0, 0.3125, 0.0, 0.3125, 0.0, 0.3125, 0.0, 0.3438, 0.0, 0.3438, 0.0, 0.3438, 0.0, 0.3438, 0.0, 0.375, 0.0, 0.375, 0.0, 0.375, 0.0, 0.375, 0.0, 0.4062, 0.0, 0.4062, 0.0, 0.4062, 0.0, 0.4062, 0.0, 0.4375, 0.0, 0.4375, 0.0, 0.4375, 0.0, 0.4375, 0.0, 0.4688, 0.0, 0.4688, 0.0, 0.4688, 0.0, 0.4688, 0.0, 0.5, 0.0, 0.5, 0.0, 0.0, 0.0, 0.0, 0.0, 0.03125, 0.0, 0.03125, 0.0, 0.03125, 0.0, 0.03125, 0.0, 0.0625, 0.0, 0.0625, 0.0, 0.0625, 0.0, 0.0625, 0.0, 0.09375, 0.0, 0.09375, 0.0, 0.09375, 0.0, 0.09375, 0.0, 0.125, 0.0, 0.125, 0.0, 0.125, 0.0, 0.125, 0.0, 0.1562, 0.0, 0.1562, 0.0, 0.1562, 0.0, 0.1562, 0.0, 0.1875, 0.0, 0.1875, 0.0, 0.1875, 0.0, 0.1875, 0.0, 0.2188, 0.0, 0.2188, 0.0, 0.2188, 0.0, 0.2188, 0.0, 0.25, 0.0, 0.25, 0.0, 0.25, 0.0, 0.25, 0.0, 0.2812, 0.0, 0.2812, 0.0, 0.2812, 0.0, 0.2812, 0.0, 0.3125, 0.0, 0.3125, 0.0, 0.3125, 0.0, 0.3125, 0.0, 0.3438, 0.0, 0.3438, 0.0, 0.3438, 0.0, 0.3438, 0.0, 0.375, 0.0, 0.375, 0.0, 0.375, 0.0, 0.375, 0.0, 0.4062, 0.0, 0.4062, 0.0, 0.4062, 0.0, 0.4062, 0.0, 0.4375, 0.0, 0.4375, 0.0, 0.4375, 0.0, 0.4375, 0.0, 0.4688, 0.0, 0.4688, 0.0, 0.4688, 0.0, 0.4688, 0.0, 0.5, 0.0, 0.5, 0.0, 0.0, 0.0, 0.0, 0.0, 0.03125, 0.0, 0.03125, 0.0, 0.03125, 0.0, 0.03125, 0.0, 0.0625, 0.0, 0.0625, 0.0, 0.0625, 0.0, 0.0625, 0.0, 0.09375, 0.0, 0.09375, 0.0, 0.09375, 0.0, 0.09375, 0.0, 0.125, 0.0, 0.125, 0.0, 0.125, 0.0, 0.125, 0.0, 0.1562, 0.0, 0.1562, 0.0, 0.1562, 0.0, 0.1562, 0.0, 0.1875, 0.0, 0.1875, 0.0, 0.1875, 0.0, 0.1875, 0.0, 0.2188, 0.0, 0.2188, 0.0, 0.2188, 0.0, 0.2188, 0.0, 0.25, 0.0, 0.25, 0.0, 0.25, 0.0, 0.25, 0.0, 0.2812, 0.0, 0.2812, 0.0, 0.2812, 0.0, 0.2812, 0.0, 0.3125, 0.0, 0.3125, 0.0, 0.3125, 0.0, 0.3125, 0.0, 0.3438, 0.0, 0.3438, 0.0, 0.3438, 0.0, 0.3438, 0.0, 0.375, 0.0, 0.375, 0.0, 0.375, 0.0, 0.375, 0.0, 0.4062, 0.0, 0.4062, 0.0, 0.4062, 0.0, 0.4062, 0.0, 0.4375, 0.0, 0.4375, 0.0, 0.4375, 0.0, 0.4375, 0.0, 0.4688, 0.0, 0.4688, 0.0, 0.4688, 0.0, 0.4688, 0.0, 0.5, 0.0, 0.5, 0.0, 0.0, 0.0, 0.0, 0.0, 0.03125, 0.0, 0.03125, 0.0, 0.03125, 0.0, 0.03125, 0.0, 0.0625, 0.0, 0.0625, 0.0, 0.0625, 0.0, 0.0625, 0.0, 0.09375, 0.0, 0.09375, 0.0, 0.09375, 0.0, 0.09375, 0.0, 0.125, 0.0, 0.125, 0.0, 0.125, 0.0, 0.125, 0.0, 0.1562, 0.0, 0.1562, 0.0, 0.1562, 0.0, 0.1562, 0.0, 0.1875, 0.0, 0.1875, 0.0, 0.1875, 0.0, 0.1875, 0.0, 0.2188, 0.0, 0.2188, 0.0, 0.2188, 0.0, 0.2188, 0.0, 0.25, 0.0, 0.25, 0.0, 0.25, 0.0, 0.25, 0.0, 0.2812, 0.0, 0.2812, 0.0, 0.2812, 0.0, 0.2812, 0.0, 0.3125, 0.0, 0.3125, 0.0, 0.3125, 0.0, 0.3125, 0.0, 0.3438, 0.0, 0.3438, 0.0, 0.3438, 0.0, 0.3438, 0.0, 0.375, 0.0, 0.375, 0.0, 0.375, 0.0, 0.375, 0.0, 0.4062, 0.0, 0.4062, 0.0, 0.4062, 0.0, 0.4062, 0.0, 0.4375, 0.0, 0.4375, 0.0, 0.4375, 0.0, 0.4375, 0.0, 0.4688, 0.0, 0.4688, 0.0, 0.4688, 0.0, 0.4688, 0.0, 0.5, 0.0, 0.5, 0.0, 0.0, 0.0, 0.0, 0.0, 0.03125, 0.0, 0.03125, 0.0, 0.03125, 0.0, 0.03125, 0.0, 0.0625, 0.0, 0.0625, 0.0, 0.0625, 0.0, 0.0625, 0.0, 0.09375, 0.0, 0.09375, 0.0, 0.09375, 0.0, 0.09375, 0.0, 0.125, 0.0, 0.125, 0.0, 0.125, 0.0, 0.125, 0.0, 0.1562, 0.0, 0.1562, 0.0, 0.1562, 0.0, 0.1562, 0.0, 0.1875, 0.0, 0.1875, 0.0, 0.1875, 0.0, 0.1875, 0.0, 0.2188, 0.0, 0.2188, 0.0, 0.2188, 0.0, 0.2188, 0.0, 0.25, 0.0, 0.25, 0.0, 0.25, 0.0, 0.25, 0.0, 0.2812, 0.0, 0.2812, 0.0, 0.2812, 0.0, 0.2812, 0.0, 0.3125, 0.0, 0.3125, 0.0, 0.3125, 0.0, 0.3125, 0.0, 0.3438, 0.0, 0.3438, 0.0, 0.3438, 0.0, 0.3438, 0.0, 0.375, 0.0, 0.375, 0.0, 0.375, 0.0, 0.375, 0.0, 0.4062, 0.0, 0.4062, 0.0, 0.4062, 0.0, 0.4062, 0.0, 0.4375, 0.0, 0.4375, 0.0, 0.4375, 0.0, 0.4375, 0.0, 0.4688, 0.0, 0.4688, 0.0, 0.4688, 0.0, 0.4688, 0.0, 0.5, 0.0, 0.5, 0.0, 0.0, 0.0, 0.0, 0.0, 0.03125, 0.0, 0.03125, 0.0, 0.03125, 0.0, 0.03125, 0.0, 0.0625, 0.0, 0.0625, 0.0, 0.0625, 0.0, 0.0625, 0.0, 0.09375, 0.0, 0.09375, 0.0, 0.09375, 0.0, 0.09375, 0.0, 0.125, 0.0, 0.125, 0.0, 0.125, 0.0, 0.125, 0.0, 0.1562, 0.0, 0.1562, 0.0, 0.1562, 0.0, 0.1562, 0.0, 0.1875, 0.0, 0.1875, 0.0, 0.1875, 0.0, 0.1875, 0.0, 0.2188, 0.0, 0.2188, 0.0, 0.2188, 0.0, 0.2188, 0.0, 0.25, 0.0, 0.25, 0.0, 0.25, 0.0, 0.25, 0.0, 0.2812, 0.0, 0.2812, 0.0, 0.2812, 0.0, 0.2812, 0.0, 0.3125, 0.0, 0.3125, 0.0, 0.3125, 0.0, 0.3125, 0.0, 0.3438, 0.0, 0.3438, 0.0, 0.3438, 0.0, 0.3438, 0.0, 0.375, 0.0, 0.375, 0.0, 0.375, 0.0, 0.375, 0.0, 0.4062, 0.0, 0.4062, 0.0, 0.4062, 0.0, 0.4062, 0.0, 0.4375, 0.0, 0.4375, 0.0, 0.4375, 0.0, 0.4375, 0.0, 0.4688, 0.0, 0.4688, 0.0, 0.4688, 0.0, 0.4688, 0.0, 0.5, 0.0, 0.5, 0.0, 0.0, 0.0, 0.03125, 0.0, 0.03125, 0.0, 0.0, 0.0, 0.03125, 0.0, 0.0625, 0.0, 0.0625, 0.0, 0.03125, 0.0, 0.0625, 0.0, 0.09375, 0.0, 0.09375, 0.0, 0.0625, 0.0, 0.09375, 0.0, 0.125, 0.0, 0.125, 0.0, 0.09375, 0.0, 0.125, 0.0, 0.1562, 0.0, 0.1562, 0.0, 0.125, 0.0, 0.1562, 0.0, 0.1875, 0.0, 0.1875, 0.0, 0.1562, 0.0, 0.1875, 0.0, 0.2188, 0.0, 0.2188, 0.0, 0.1875, 0.0, 0.2188, 0.0, 0.25, 0.0, 0.25, 0.0, 0.2188, 0.0, 0.25, 0.0, 0.2812, 0.0, 0.2812, 0.0, 0.25, 0.0, 0.2812, 0.0, 0.3125, 0.0, 0.3125, 0.0, 0.2812, 0.0, 0.3125, 0.0, 0.3438, 0.0, 0.3438, 0.0, 0.3125, 0.0, 0.3438, 0.0, 0.375, 0.0, 0.375, 0.0, 0.3438, 0.0, 0.375, 0.0, 0.4062, 0.0, 0.4062, 0.0, 0.375, 0.0, 0.4062, 0.0, 0.4375, 0.0, 0.4375, 0.0, 0.4062, 0.0, 0.4375, 0.0, 0.4688, 0.0, 0.4688, 0.0, 0.4375, 0.0, 0.4688, 0.0, 0.5, 0.0, 0.5, 0.0, 0.4688, 0.0, 0.0, 0.0, 0.03125, 0.0, 0.03125, 0.0, 0.0, 0.0, 0.03125, 0.0, 0.0625, 0.0, 0.0625, 0.0, 0.03125, 0.0, 0.0625, 0.0, 0.09375, 0.0, 0.09375, 0.0, 0.0625, 0.0, 0.09375, 0.0, 0.125, 0.0, 0.125, 0.0, 0.09375, 0.0, 0.125, 0.0, 0.1562, 0.0, 0.1562, 0.0, 0.125, 0.0, 0.1562, 0.0, 0.1875, 0.0, 0.1875, 0.0, 0.1562, 0.0, 0.1875, 0.0, 0.2188, 0.0, 0.2188, 0.0, 0.1875, 0.0, 0.2188, 0.0, 0.25, 0.0, 0.25, 0.0, 0.2188, 0.0, 0.25, 0.0, 0.2812, 0.0, 0.2812, 0.0, 0.25, 0.0, 0.2812, 0.0, 0.3125, 0.0, 0.3125, 0.0, 0.2812, 0.0, 0.3125, 0.0, 0.3438, 0.0, 0.3438, 0.0, 0.3125, 0.0, 0.3438, 0.0, 0.375, 0.0, 0.375, 0.0, 0.3438, 0.0, 0.375, 0.0, 0.4062, 0.0, 0.4062, 0.0, 0.375, 0.0, 0.4062, 0.0, 0.4375, 0.0, 0.4375, 0.0, 0.4062, 0.0, 0.4375, 0.0, 0.4688, 0.0, 0.4688, 0.0, 0.4375, 0.0, 0.4688, 0.0, 0.5, 0.0, 0.5, 0.0, 0.4688, 0.0, 0.0, 0.0, 0.03125, 0.0, 0.03125, 0.0, 0.0, 0.0, 0.03125, 0.0, 0.0625, 0.0, 0.0625, 0.0, 0.03125, 0.0, 0.0625, 0.0, 0.09375, 0.0, 0.09375, 0.0, 0.0625, 0.0, 0.09375, 0.0, 0.125, 0.0, 0.125, 0.0, 0.09375, 0.0, 0.125, 0.0, 0.1562, 0.0, 0.1562, 0.0, 0.125, 0.0, 0.1562, 0.0, 0.1875, 0.0, 0.1875, 0.0, 0.1562, 0.0, 0.1875, 0.0, 0.2188, 0.0, 0.2188, 0.0, 0.1875, 0.0, 0.2188, 0.0, 0.25, 0.0, 0.25, 0.0, 0.2188, 0.0, 0.25, 0.0, 0.2812, 0.0, 0.2812, 0.0, 0.25, 0.0, 0.2812, 0.0, 0.3125, 0.0, 0.3125, 0.0, 0.2812, 0.0, 0.3125, 0.0, 0.3438, 0.0, 0.3438, 0.0, 0.3125, 0.0, 0.3438, 0.0, 0.375, 0.0, 0.375, 0.0, 0.3438, 0.0, 0.375, 0.0, 0.4062, 0.0, 0.4062, 0.0, 0.375, 0.0, 0.4062, 0.0, 0.4375, 0.0, 0.4375, 0.0, 0.4062, 0.0, 0.4375, 0.0, 0.4688, 0.0, 0.4688, 0.0, 0.4375, 0.0, 0.4688, 0.0, 0.5, 0.0, 0.5, 0.0, 0.4688, 0.0, 0.0, 0.0, 0.03125, 0.0, 0.03125, 0.0, 0.0, 0.0, 0.03125, 0.0, 0.0625, 0.0, 0.0625, 0.0, 0.03125, 0.0, 0.0625, 0.0, 0.09375, 0.0, 0.09375, 0.0, 0.0625, 0.0, 0.09375, 0.0, 0.125, 0.0, 0.125, 0.0, 0.09375, 0.0, 0.125, 0.0, 0.1562, 0.0, 0.1562, 0.0, 0.125, 0.0, 0.1562, 0.0, 0.1875, 0.0, 0.1875, 0.0, 0.1562, 0.0, 0.1875, 0.0, 0.2188, 0.0, 0.2188, 0.0, 0.1875, 0.0, 0.2188, 0.0, 0.25, 0.0, 0.25, 0.0, 0.2188, 0.0, 0.25, 0.0, 0.2812, 0.0, 0.2812, 0.0, 0.25, 0.0, 0.2812, 0.0, 0.3125, 0.0, 0.3125, 0.0, 0.2812, 0.0, 0.3125, 0.0, 0.3438, 0.0, 0.3438, 0.0, 0.3125, 0.0, 0.3438, 0.0, 0.375, 0.0, 0.375, 0.0, 0.3438, 0.0, 0.375, 0.0, 0.4062, 0.0, 0.4062, 0.0, 0.375, 0.0, 0.4062, 0.0, 0.4375, 0.0, 0.4375, 0.0, 0.4062, 0.0, 0.4375, 0.0, 0.4688, 0.0, 0.4688, 0.0, 0.4375, 0.0, 0.4688, 0.0, 0.5, 0.0, 0.5, 0.0, 0.4688, 0.0, 0.0, 0.0, 0.03125, 0.0, 0.03125, 0.0, 0.0, 0.0, 0.03125, 0.0, 0.0625, 0.0, 0.0625, 0.0, 0.03125, 0.0, 0.0625, 0.0, 0.09375, 0.0, 0.09375, 0.0, 0.0625, 0.0, 0.09375, 0.0, 0.125, 0.0, 0.125, 0.0, 0.09375, 0.0, 0.125, 0.0, 0.1562, 0.0, 0.1562, 0.0, 0.125, 0.0, 0.1562, 0.0, 0.1875, 0.0, 0.1875, 0.0, 0.1562, 0.0, 0.1875, 0.0, 0.2188, 0.0, 0.2188, 0.0, 0.1875, 0.0, 0.2188, 0.0, 0.25, 0.0, 0.25, 0.0, 0.2188, 0.0, 0.25, 0.0, 0.2812, 0.0, 0.2812, 0.0, 0.25, 0.0, 0.2812, 0.0, 0.3125, 0.0, 0.3125, 0.0, 0.2812, 0.0, 0.3125, 0.0, 0.3438, 0.0, 0.3438, 0.0, 0.3125, 0.0, 0.3438, 0.0, 0.375, 0.0, 0.375, 0.0, 0.3438, 0.0, 0.375, 0.0, 0.4062, 0.0, 0.4062, 0.0, 0.375, 0.0, 0.4062, 0.0, 0.4375, 0.0, 0.4375, 0.0, 0.4062, 0.0, 0.4375, 0.0, 0.4688, 0.0, 0.4688, 0.0, 0.4375, 0.0, 0.4688, 0.0, 0.5, 0.0, 0.5, 0.0, 0.4688, 0.0, 0.0, 0.0, 0.03125, 0.0, 0.03125, 0.0, 0.0, 0.0, 0.03125, 0.0, 0.0625, 0.0, 0.0625, 0.0, 0.03125, 0.0, 0.0625, 0.0, 0.09375, 0.0, 0.09375, 0.0, 0.0625, 0.0, 0.09375, 0.0, 0.125, 0.0, 0.125, 0.0, 0.09375, 0.0, 0.125, 0.0, 0.1562, 0.0, 0.1562, 0.0, 0.125, 0.0, 0.1562, 0.0, 0.1875, 0.0, 0.1875, 0.0, 0.1562, 0.0, 0.1875, 0.0, 0.2188, 0.0, 0.2188, 0.0, 0.1875, 0.0, 0.2188, 0.0, 0.25, 0.0, 0.25, 0.0, 0.2188, 0.0, 0.25, 0.0, 0.2812, 0.0, 0.2812, 0.0, 0.25, 0.0, 0.2812, 0.0, 0.3125, 0.0, 0.3125, 0.0, 0.2812, 0.0, 0.3125, 0.0, 0.3438, 0.0, 0.3438, 0.0, 0.3125, 0.0, 0.3438, 0.0, 0.375, 0.0, 0.375, 0.0, 0.3438, 0.0, 0.375, 0.0, 0.4062, 0.0, 0.4062, 0.0, 0.375, 0.0, 0.4062, 0.0, 0.4375, 0.0, 0.4375, 0.0, 0.4062, 0.0, 0.4375, 0.0, 0.4688, 0.0, 0.4688, 0.0, 0.4375, 0.0, 0.4688, 0.0, 0.5, 0.0, 0.5, 0.0, 0.4688, 0.0, 0.0, 0.0, 0.03125, 0.0, 0.03125, 0.0, 0.0, 0.0, 0.03125, 0.0, 0.0625, 0.0, 0.0625, 0.0, 0.03125, 0.0, 0.0625, 0.0, 0.09375, 0.0, 0.09375, 0.0, 0.0625, 0.0, 0.09375, 0.0, 0.125, 0.0, 0.125, 0.0, 0.09375, 0.0, 0.125, 0.0, 0.1562, 0.0, 0.1562, 0.0, 0.125, 0.0, 0.1562, 0.0, 0.1875, 0.0, 0.1875, 0.0, 0.1562, 0.0, 0.1875, 0.0, 0.2188, 0.0, 0.2188, 0.0, 0.1875, 0.0, 0.2188, 0.0, 0.25, 0.0, 0.25, 0.0, 0.2188, 0.0, 0.25, 0.0, 0.2812, 0.0, 0.2812, 0.0, 0.25, 0.0, 0.2812, 0.0, 0.3125, 0.0, 0.3125, 0.0, 0.2812, 0.0, 0.3125, 0.0, 0.3438, 0.0, 0.3438, 0.0, 0.3125, 0.0, 0.3438, 0.0, 0.375, 0.0, 0.375, 0.0, 0.3438, 0.0, 0.375, 0.0, 0.4062, 0.0, 0.4062, 0.0, 0.375, 0.0, 0.4062, 0.0, 0.4375, 0.0, 0.4375, 0.0, 0.4062, 0.0, 0.4375, 0.0, 0.4688, 0.0, 0.4688, 0.0, 0.4375, 0.0, 0.4688, 0.0, 0.5, 0.0, 0.5, 0.0, 0.4688, 0.0, 0.0, 0.0, 0.03125, 0.0, 0.03125, 0.0, 0.0, 0.0, 0.03125, 0.0, 0.0625, 0.0, 0.0625, 0.0, 0.03125, 0.0, 0.0625, 0.0, 0.09375, 0.0, 0.09375, 0.0, 0.0625, 0.0, 0.09375, 0.0, 0.125, 0.0, 0.125, 0.0, 0.09375, 0.0, 0.125, 0.0, 0.1562, 0.0, 0.1562, 0.0, 0.125, 0.0, 0.1562, 0.0, 0.1875, 0.0, 0.1875, 0.0, 0.1562, 0.0, 0.1875, 0.0, 0.2188, 0.0, 0.2188, 0.0, 0.1875, 0.0, 0.2188, 0.0, 0.25, 0.0, 0.25, 0.0, 0.2188, 0.0, 0.25, 0.0, 0.2812, 0.0, 0.2812, 0.0, 0.25, 0.0, 0.2812, 0.0, 0.3125, 0.0, 0.3125, 0.0, 0.2812, 0.0, 0.3125, 0.0, 0.3438, 0.0, 0.3438, 0.0, 0.3125, 0.0, 0.3438, 0.0, 0.375, 0.0, 0.375, 0.0, 0.3438, 0.0, 0.375, 0.0, 0.4062, 0.0, 0.4062, 0.0, 0.375, 0.0, 0.4062, 0.0, 0.4375, 0.0, 0.4375, 0.0, 0.4062, 0.0, 0.4375, 0.0, 0.4688, 0.0, 0.4688, 0.0, 0.4375, 0.0, 0.4688, 0.0, 0.5, 0.0, 0.5, 0.0, 0.4688, 0.0, 0.0, 0.0, 0.0, 0.0, 0.0, 0.0, 0.0, 0.0, 0.0, 0.0, 0.0, 0.0, 0.0, 0.0, 0.0, 0.0, 0.0, 0.0, 0.0, 0.0, 0.0, 0.0, 0.0, 0.0, 0.0, 0.0, 0.0, 0.0, 0.0, 0.0, 0.0, 0.0, 0.0, 0.0, 0.0, 0.0, 0.0, 0.0, 0.0, 0.0, 0.0, 0.0, 0.0, 0.0, 0.0, 0.0, 0.0, 0.0, 0.0, 0.0, 0.0, 0.0, 0.0, 0.0, 0.0, 0.0, 0.0, 0.0, 0.0, 0.0, 0.0, 0.0, 0.0, 0.0, 0.5, 0.0, 0.5, 0.0, 0.5, 0.0, 0.5, 0.0, 0.5, 0.0, 0.5, 0.0, 0.5, 0.0, 0.5, 0.0, 0.5, 0.0, 0.5, 0.0, 0.5, 0.0, 0.5, 0.0, 0.5, 0.0, 0.5, 0.0, 0.5, 0.0, 0.5, 0.0, 0.5, 0.0, 0.5, 0.0, 0.5, 0.0, 0.5, 0.0, 0.5, 0.0, 0.5, 0.0, 0.5, 0.0, 0.5, 0.0, 0.5, 0.0, 0.5, 0.0, 0.5, 0.0, 0.5, 0.0, 0.5, 0.0, 0.5, 0.0, 0.5, 0.0, 0.5, 0.0])
me_circle_002.materials.append(mat_material_002)
me_circle_002.update()

# ---- objects
ob_plane = bpy.data.objects.new('Plane', me_plane_002)
ob_sword = bpy.data.objects.new('Sword', me_circle_002)

# ---- transforms, parenting, visibility, modifiers, constraints
ob_plane.location = (0.0, 0.3355, 9.62)
_m = ob_plane.modifiers.new('Mirror', 'MIRROR')
_m.use_clip = True
ob_sword.location = (3.009e-08, 2.649e-08, 2.283)
ob_sword.rotation_euler = (-0.0, -3.142, -0.0)
ob_sword.scale = (0.811, 0.6086, 1.0)

# ---- collection membership
scene.collection.objects.link(ob_plane)
col_collection.objects.link(ob_sword)

# ---- scene / render settings (as saved in the file)
scene.frame_start = 1; scene.frame_end = 250; scene.frame_set(1)
scene.render.engine = 'BLENDER_EEVEE_NEXT'
bpy.context.view_layer.update()

# ---- added for rendering (the .blend has no active camera and no usable light): camera, sun
cam_auto = bpy.data.cameras.new('AutoCamera')
cam_auto.lens = 50.0
cam_auto.sensor_width = 36.0
cam_auto.clip_end = 1000.0
ob_auto_camera = bpy.data.objects.new('AutoCamera', cam_auto)
scene.collection.objects.link(ob_auto_camera)
ob_auto_camera.location = (25.4394, -30.5273, 33.2709)
ob_auto_camera.rotation_euler = (1.09748, -7.21219e-08, 0.694738)
scene.camera = ob_auto_camera
light_auto_sun = bpy.data.lights.new('AutoSun', 'SUN')
light_auto_sun.energy = 3.0
light_auto_sun.angle = 0.0523599
ob_auto_sun = bpy.data.objects.new('AutoSun', light_auto_sun)
scene.collection.objects.link(ob_auto_sun)
ob_auto_sun.rotation_euler = (0.872665, 0.174533, 0.523599)
bpy.context.view_layer.update()
